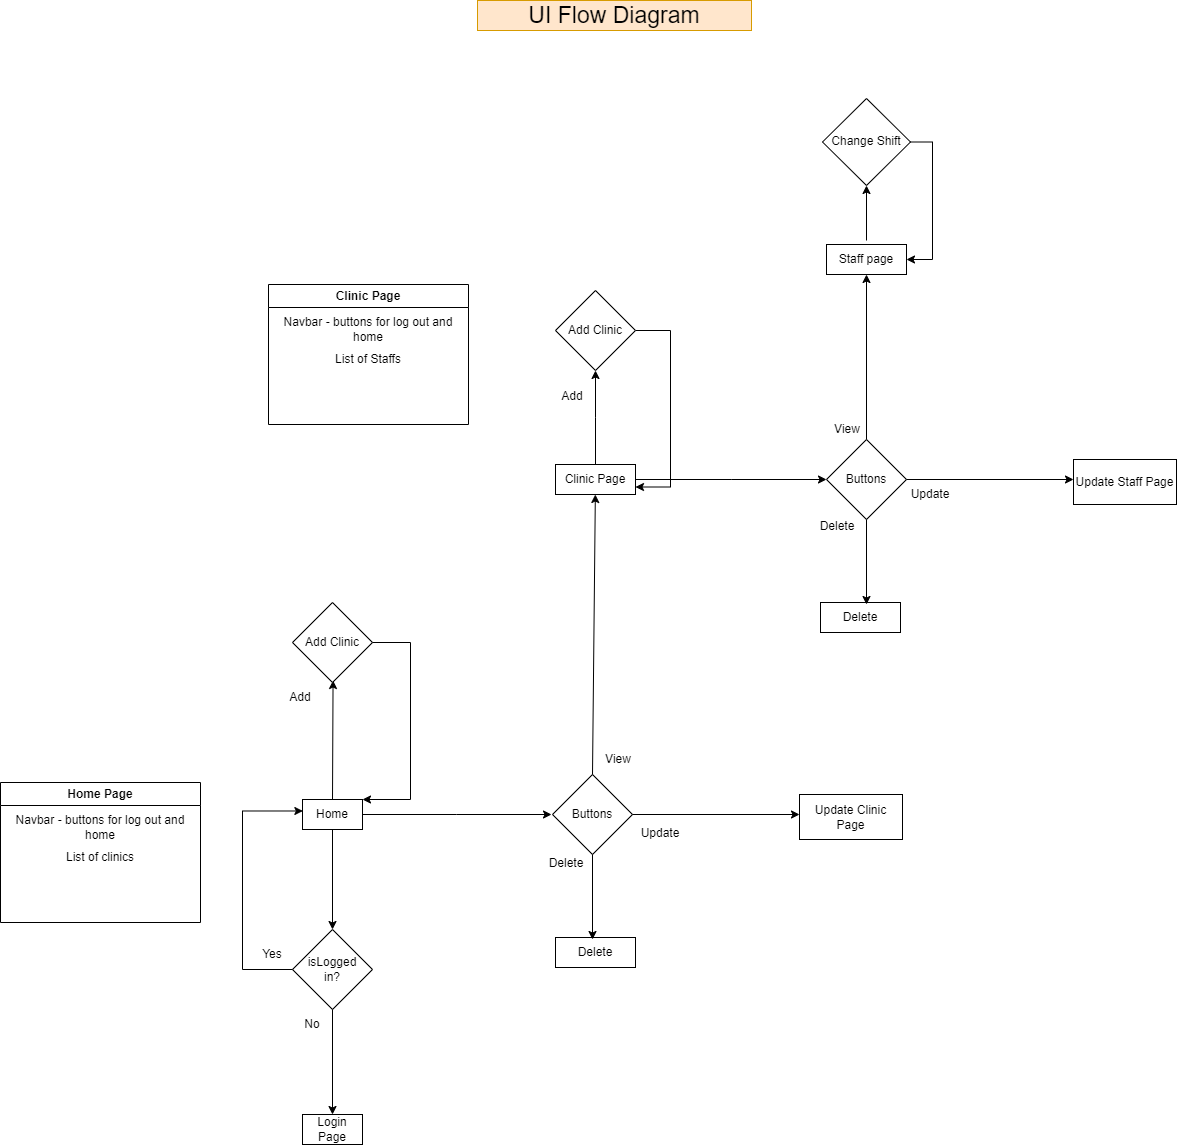

The diagram above was exported from draw.io. Its source (the exported page's mxGraphModel, read from the mxfile embedded in the PNG):
<mxGraphModel dx="2607" dy="2513" grid="0" gridSize="10" guides="1" tooltips="1" connect="1" arrows="1" fold="1" page="1" pageScale="1" pageWidth="827" pageHeight="1169" math="0" shadow="0">
  <root>
    <mxCell id="0" />
    <mxCell id="1" parent="0" />
    <mxCell id="gUtZiCkq46Ic1w9dGzSg-25" style="edgeStyle=elbowEdgeStyle;rounded=0;orthogonalLoop=1;jettySize=auto;html=1;exitX=1;exitY=0.5;exitDx=0;exitDy=0;" edge="1" parent="1" source="gUtZiCkq46Ic1w9dGzSg-2">
      <mxGeometry relative="1" as="geometry">
        <mxPoint x="766" y="-338" as="targetPoint" />
      </mxGeometry>
    </mxCell>
    <mxCell id="gUtZiCkq46Ic1w9dGzSg-46" style="edgeStyle=elbowEdgeStyle;rounded=0;orthogonalLoop=1;jettySize=auto;html=1;exitX=0.5;exitY=0;exitDx=0;exitDy=0;" edge="1" parent="1" source="gUtZiCkq46Ic1w9dGzSg-2">
      <mxGeometry relative="1" as="geometry">
        <mxPoint x="547" y="-472" as="targetPoint" />
      </mxGeometry>
    </mxCell>
    <mxCell id="gUtZiCkq46Ic1w9dGzSg-2" value="Home" style="text;html=1;strokeColor=default;fillColor=none;align=center;verticalAlign=middle;whiteSpace=wrap;rounded=0;" vertex="1" parent="1">
      <mxGeometry x="517" y="-353" width="60" height="30" as="geometry" />
    </mxCell>
    <mxCell id="gUtZiCkq46Ic1w9dGzSg-3" value="" style="endArrow=classic;html=1;rounded=0;exitX=0.5;exitY=1;exitDx=0;exitDy=0;" edge="1" parent="1" source="gUtZiCkq46Ic1w9dGzSg-2">
      <mxGeometry width="50" height="50" relative="1" as="geometry">
        <mxPoint x="577" y="-73" as="sourcePoint" />
        <mxPoint x="547" y="-223" as="targetPoint" />
      </mxGeometry>
    </mxCell>
    <mxCell id="gUtZiCkq46Ic1w9dGzSg-4" value="" style="rhombus;whiteSpace=wrap;html=1;strokeColor=default;" vertex="1" parent="1">
      <mxGeometry x="507" y="-223" width="80" height="80" as="geometry" />
    </mxCell>
    <mxCell id="gUtZiCkq46Ic1w9dGzSg-5" value="isLogged in?" style="text;html=1;strokeColor=none;fillColor=none;align=center;verticalAlign=middle;whiteSpace=wrap;rounded=0;" vertex="1" parent="1">
      <mxGeometry x="517" y="-198" width="60" height="30" as="geometry" />
    </mxCell>
    <mxCell id="gUtZiCkq46Ic1w9dGzSg-6" value="" style="endArrow=classic;html=1;rounded=0;exitX=0.5;exitY=1;exitDx=0;exitDy=0;" edge="1" parent="1" source="gUtZiCkq46Ic1w9dGzSg-4" target="gUtZiCkq46Ic1w9dGzSg-7">
      <mxGeometry width="50" height="50" relative="1" as="geometry">
        <mxPoint x="577" y="-73" as="sourcePoint" />
        <mxPoint x="547" y="-23" as="targetPoint" />
      </mxGeometry>
    </mxCell>
    <mxCell id="gUtZiCkq46Ic1w9dGzSg-7" value="Login Page" style="text;html=1;strokeColor=default;fillColor=none;align=center;verticalAlign=middle;whiteSpace=wrap;rounded=0;" vertex="1" parent="1">
      <mxGeometry x="517" y="-38" width="60" height="30" as="geometry" />
    </mxCell>
    <mxCell id="gUtZiCkq46Ic1w9dGzSg-8" value="" style="endArrow=classic;html=1;rounded=0;exitX=0;exitY=0.5;exitDx=0;exitDy=0;edgeStyle=elbowEdgeStyle;entryX=0.006;entryY=0.383;entryDx=0;entryDy=0;entryPerimeter=0;" edge="1" parent="1" source="gUtZiCkq46Ic1w9dGzSg-4" target="gUtZiCkq46Ic1w9dGzSg-2">
      <mxGeometry width="50" height="50" relative="1" as="geometry">
        <mxPoint x="577" y="-83" as="sourcePoint" />
        <mxPoint x="427" y="-393" as="targetPoint" />
        <Array as="points">
          <mxPoint x="457" y="-263" />
        </Array>
      </mxGeometry>
    </mxCell>
    <mxCell id="gUtZiCkq46Ic1w9dGzSg-11" value="No" style="text;html=1;strokeColor=none;fillColor=none;align=center;verticalAlign=middle;whiteSpace=wrap;rounded=0;" vertex="1" parent="1">
      <mxGeometry x="497" y="-143" width="60" height="30" as="geometry" />
    </mxCell>
    <mxCell id="gUtZiCkq46Ic1w9dGzSg-12" value="Yes" style="text;html=1;strokeColor=none;fillColor=none;align=center;verticalAlign=middle;whiteSpace=wrap;rounded=0;" vertex="1" parent="1">
      <mxGeometry x="457" y="-213" width="60" height="30" as="geometry" />
    </mxCell>
    <mxCell id="gUtZiCkq46Ic1w9dGzSg-13" value="Home Page" style="swimlane;whiteSpace=wrap;html=1;strokeColor=default;" vertex="1" parent="1">
      <mxGeometry x="215" y="-370" width="200" height="140" as="geometry" />
    </mxCell>
    <mxCell id="gUtZiCkq46Ic1w9dGzSg-14" value="Navbar - buttons for log out and home" style="text;html=1;strokeColor=none;fillColor=none;align=center;verticalAlign=middle;whiteSpace=wrap;rounded=0;" vertex="1" parent="gUtZiCkq46Ic1w9dGzSg-13">
      <mxGeometry x="10" y="30" width="180" height="30" as="geometry" />
    </mxCell>
    <mxCell id="gUtZiCkq46Ic1w9dGzSg-15" value="List of clinics" style="text;html=1;strokeColor=none;fillColor=none;align=center;verticalAlign=middle;whiteSpace=wrap;rounded=0;" vertex="1" parent="gUtZiCkq46Ic1w9dGzSg-13">
      <mxGeometry x="10" y="60" width="180" height="30" as="geometry" />
    </mxCell>
    <mxCell id="gUtZiCkq46Ic1w9dGzSg-17" value="Buttons" style="rhombus;whiteSpace=wrap;html=1;strokeColor=default;" vertex="1" parent="1">
      <mxGeometry x="767" y="-378" width="80" height="80" as="geometry" />
    </mxCell>
    <mxCell id="gUtZiCkq46Ic1w9dGzSg-18" value="" style="endArrow=classic;html=1;rounded=0;exitX=0.5;exitY=1;exitDx=0;exitDy=0;" edge="1" parent="1" source="gUtZiCkq46Ic1w9dGzSg-17">
      <mxGeometry width="50" height="50" relative="1" as="geometry">
        <mxPoint x="887" y="-233" as="sourcePoint" />
        <mxPoint x="807" y="-213" as="targetPoint" />
      </mxGeometry>
    </mxCell>
    <mxCell id="gUtZiCkq46Ic1w9dGzSg-19" value="" style="endArrow=classic;html=1;rounded=0;exitX=1;exitY=0.5;exitDx=0;exitDy=0;" edge="1" parent="1" source="gUtZiCkq46Ic1w9dGzSg-17">
      <mxGeometry width="50" height="50" relative="1" as="geometry">
        <mxPoint x="817" y="-293" as="sourcePoint" />
        <mxPoint x="1014" y="-338" as="targetPoint" />
      </mxGeometry>
    </mxCell>
    <mxCell id="gUtZiCkq46Ic1w9dGzSg-20" value="" style="endArrow=classic;html=1;rounded=0;exitX=0.5;exitY=0;exitDx=0;exitDy=0;" edge="1" parent="1" source="gUtZiCkq46Ic1w9dGzSg-17" target="gUtZiCkq46Ic1w9dGzSg-21">
      <mxGeometry width="50" height="50" relative="1" as="geometry">
        <mxPoint x="827" y="-283" as="sourcePoint" />
        <mxPoint x="807" y="-553" as="targetPoint" />
      </mxGeometry>
    </mxCell>
    <mxCell id="gUtZiCkq46Ic1w9dGzSg-37" style="edgeStyle=elbowEdgeStyle;rounded=0;orthogonalLoop=1;jettySize=auto;html=1;exitX=1;exitY=0.5;exitDx=0;exitDy=0;entryX=0;entryY=0.5;entryDx=0;entryDy=0;" edge="1" parent="1" source="gUtZiCkq46Ic1w9dGzSg-21" target="gUtZiCkq46Ic1w9dGzSg-30">
      <mxGeometry relative="1" as="geometry" />
    </mxCell>
    <mxCell id="gUtZiCkq46Ic1w9dGzSg-64" style="edgeStyle=elbowEdgeStyle;rounded=0;orthogonalLoop=1;jettySize=auto;elbow=vertical;html=1;exitX=0.5;exitY=0;exitDx=0;exitDy=0;entryX=0.5;entryY=1;entryDx=0;entryDy=0;fontSize=23;" edge="1" parent="1" source="gUtZiCkq46Ic1w9dGzSg-21" target="gUtZiCkq46Ic1w9dGzSg-62">
      <mxGeometry relative="1" as="geometry" />
    </mxCell>
    <mxCell id="gUtZiCkq46Ic1w9dGzSg-21" value="Clinic Page" style="text;html=1;strokeColor=default;fillColor=none;align=center;verticalAlign=middle;whiteSpace=wrap;rounded=0;" vertex="1" parent="1">
      <mxGeometry x="770" y="-688" width="80" height="30" as="geometry" />
    </mxCell>
    <mxCell id="gUtZiCkq46Ic1w9dGzSg-22" value="Update Clinic Page" style="text;html=1;strokeColor=default;fillColor=none;align=center;verticalAlign=middle;whiteSpace=wrap;rounded=0;" vertex="1" parent="1">
      <mxGeometry x="1014" y="-358" width="103" height="45" as="geometry" />
    </mxCell>
    <mxCell id="gUtZiCkq46Ic1w9dGzSg-23" value="Delete" style="text;html=1;strokeColor=default;fillColor=none;align=center;verticalAlign=middle;whiteSpace=wrap;rounded=0;" vertex="1" parent="1">
      <mxGeometry x="770" y="-215" width="80" height="30" as="geometry" />
    </mxCell>
    <mxCell id="gUtZiCkq46Ic1w9dGzSg-30" value="Buttons" style="rhombus;whiteSpace=wrap;html=1;strokeColor=default;" vertex="1" parent="1">
      <mxGeometry x="1041" y="-713" width="80" height="80" as="geometry" />
    </mxCell>
    <mxCell id="gUtZiCkq46Ic1w9dGzSg-31" value="" style="endArrow=classic;html=1;rounded=0;exitX=0.5;exitY=1;exitDx=0;exitDy=0;" edge="1" parent="1" source="gUtZiCkq46Ic1w9dGzSg-30">
      <mxGeometry width="50" height="50" relative="1" as="geometry">
        <mxPoint x="1161" y="-568" as="sourcePoint" />
        <mxPoint x="1081" y="-548" as="targetPoint" />
      </mxGeometry>
    </mxCell>
    <mxCell id="gUtZiCkq46Ic1w9dGzSg-32" value="" style="endArrow=classic;html=1;rounded=0;exitX=1;exitY=0.5;exitDx=0;exitDy=0;" edge="1" parent="1" source="gUtZiCkq46Ic1w9dGzSg-30">
      <mxGeometry width="50" height="50" relative="1" as="geometry">
        <mxPoint x="1091" y="-628" as="sourcePoint" />
        <mxPoint x="1288" y="-673" as="targetPoint" />
      </mxGeometry>
    </mxCell>
    <mxCell id="gUtZiCkq46Ic1w9dGzSg-33" value="" style="endArrow=classic;html=1;rounded=0;exitX=0.5;exitY=0;exitDx=0;exitDy=0;" edge="1" parent="1" source="gUtZiCkq46Ic1w9dGzSg-30" target="gUtZiCkq46Ic1w9dGzSg-34">
      <mxGeometry width="50" height="50" relative="1" as="geometry">
        <mxPoint x="1101" y="-618" as="sourcePoint" />
        <mxPoint x="1081" y="-888" as="targetPoint" />
      </mxGeometry>
    </mxCell>
    <mxCell id="gUtZiCkq46Ic1w9dGzSg-34" value="Staff page" style="text;html=1;strokeColor=default;fillColor=none;align=center;verticalAlign=middle;whiteSpace=wrap;rounded=0;" vertex="1" parent="1">
      <mxGeometry x="1041" y="-908" width="80" height="30" as="geometry" />
    </mxCell>
    <mxCell id="gUtZiCkq46Ic1w9dGzSg-35" value="Update Staff Page" style="text;html=1;strokeColor=default;fillColor=none;align=center;verticalAlign=middle;whiteSpace=wrap;rounded=0;" vertex="1" parent="1">
      <mxGeometry x="1288" y="-693" width="103" height="45" as="geometry" />
    </mxCell>
    <mxCell id="gUtZiCkq46Ic1w9dGzSg-36" value="Delete" style="text;html=1;strokeColor=default;fillColor=none;align=center;verticalAlign=middle;whiteSpace=wrap;rounded=0;" vertex="1" parent="1">
      <mxGeometry x="1035" y="-550" width="80" height="30" as="geometry" />
    </mxCell>
    <mxCell id="gUtZiCkq46Ic1w9dGzSg-38" value="View" style="text;html=1;strokeColor=none;fillColor=none;align=center;verticalAlign=middle;whiteSpace=wrap;rounded=0;" vertex="1" parent="1">
      <mxGeometry x="803" y="-408" width="60" height="30" as="geometry" />
    </mxCell>
    <mxCell id="gUtZiCkq46Ic1w9dGzSg-39" value="Update" style="text;html=1;strokeColor=none;fillColor=none;align=center;verticalAlign=middle;whiteSpace=wrap;rounded=0;" vertex="1" parent="1">
      <mxGeometry x="845" y="-334" width="60" height="30" as="geometry" />
    </mxCell>
    <mxCell id="gUtZiCkq46Ic1w9dGzSg-42" value="Delete" style="text;html=1;strokeColor=none;fillColor=none;align=center;verticalAlign=middle;whiteSpace=wrap;rounded=0;" vertex="1" parent="1">
      <mxGeometry x="751" y="-304" width="60" height="30" as="geometry" />
    </mxCell>
    <mxCell id="gUtZiCkq46Ic1w9dGzSg-44" value="Add Clinic" style="rhombus;whiteSpace=wrap;html=1;strokeColor=default;" vertex="1" parent="1">
      <mxGeometry x="507" y="-550" width="80" height="80" as="geometry" />
    </mxCell>
    <mxCell id="gUtZiCkq46Ic1w9dGzSg-47" value="" style="endArrow=classic;html=1;rounded=0;exitX=1;exitY=0.5;exitDx=0;exitDy=0;edgeStyle=elbowEdgeStyle;elbow=vertical;entryX=1;entryY=0;entryDx=0;entryDy=0;" edge="1" parent="1" source="gUtZiCkq46Ic1w9dGzSg-44" target="gUtZiCkq46Ic1w9dGzSg-2">
      <mxGeometry width="50" height="50" relative="1" as="geometry">
        <mxPoint x="608" y="-445" as="sourcePoint" />
        <mxPoint x="676" y="-455" as="targetPoint" />
        <Array as="points">
          <mxPoint x="625" y="-437" />
        </Array>
      </mxGeometry>
    </mxCell>
    <mxCell id="gUtZiCkq46Ic1w9dGzSg-48" value="View" style="text;html=1;strokeColor=none;fillColor=none;align=center;verticalAlign=middle;whiteSpace=wrap;rounded=0;" vertex="1" parent="1">
      <mxGeometry x="1032" y="-738" width="60" height="30" as="geometry" />
    </mxCell>
    <mxCell id="gUtZiCkq46Ic1w9dGzSg-49" value="Update" style="text;html=1;strokeColor=none;fillColor=none;align=center;verticalAlign=middle;whiteSpace=wrap;rounded=0;" vertex="1" parent="1">
      <mxGeometry x="1115" y="-673" width="60" height="30" as="geometry" />
    </mxCell>
    <mxCell id="gUtZiCkq46Ic1w9dGzSg-51" value="Delete" style="text;html=1;strokeColor=none;fillColor=none;align=center;verticalAlign=middle;whiteSpace=wrap;rounded=0;" vertex="1" parent="1">
      <mxGeometry x="1022" y="-641" width="60" height="30" as="geometry" />
    </mxCell>
    <mxCell id="gUtZiCkq46Ic1w9dGzSg-52" value="Change Shift" style="rhombus;whiteSpace=wrap;html=1;strokeColor=default;" vertex="1" parent="1">
      <mxGeometry x="1037" y="-1054" width="88" height="87" as="geometry" />
    </mxCell>
    <mxCell id="gUtZiCkq46Ic1w9dGzSg-53" value="" style="endArrow=classic;html=1;rounded=0;elbow=vertical;entryX=0.5;entryY=1;entryDx=0;entryDy=0;" edge="1" parent="1" target="gUtZiCkq46Ic1w9dGzSg-52">
      <mxGeometry width="50" height="50" relative="1" as="geometry">
        <mxPoint x="1081" y="-912" as="sourcePoint" />
        <mxPoint x="1126" y="-989" as="targetPoint" />
      </mxGeometry>
    </mxCell>
    <mxCell id="gUtZiCkq46Ic1w9dGzSg-54" value="" style="endArrow=classic;html=1;rounded=0;elbow=vertical;exitX=1;exitY=0.5;exitDx=0;exitDy=0;entryX=1;entryY=0.5;entryDx=0;entryDy=0;edgeStyle=elbowEdgeStyle;" edge="1" parent="1" source="gUtZiCkq46Ic1w9dGzSg-52" target="gUtZiCkq46Ic1w9dGzSg-34">
      <mxGeometry width="50" height="50" relative="1" as="geometry">
        <mxPoint x="1076" y="-939" as="sourcePoint" />
        <mxPoint x="1126" y="-989" as="targetPoint" />
        <Array as="points">
          <mxPoint x="1147" y="-957" />
        </Array>
      </mxGeometry>
    </mxCell>
    <mxCell id="gUtZiCkq46Ic1w9dGzSg-55" value="Clinic Page" style="swimlane;whiteSpace=wrap;html=1;strokeColor=default;" vertex="1" parent="1">
      <mxGeometry x="483" y="-868" width="200" height="140" as="geometry" />
    </mxCell>
    <mxCell id="gUtZiCkq46Ic1w9dGzSg-56" value="Navbar - buttons for log out and home" style="text;html=1;strokeColor=none;fillColor=none;align=center;verticalAlign=middle;whiteSpace=wrap;rounded=0;" vertex="1" parent="gUtZiCkq46Ic1w9dGzSg-55">
      <mxGeometry x="10" y="30" width="180" height="30" as="geometry" />
    </mxCell>
    <mxCell id="gUtZiCkq46Ic1w9dGzSg-57" value="List of Staffs" style="text;html=1;strokeColor=none;fillColor=none;align=center;verticalAlign=middle;whiteSpace=wrap;rounded=0;" vertex="1" parent="gUtZiCkq46Ic1w9dGzSg-55">
      <mxGeometry x="10" y="60" width="180" height="30" as="geometry" />
    </mxCell>
    <mxCell id="gUtZiCkq46Ic1w9dGzSg-59" value="&lt;font style=&quot;font-size: 23px;&quot;&gt;UI Flow Diagram&lt;/font&gt;" style="text;html=1;strokeColor=#d79b00;fillColor=#ffe6cc;align=center;verticalAlign=middle;whiteSpace=wrap;rounded=0;" vertex="1" parent="1">
      <mxGeometry x="692" y="-1152" width="274" height="30" as="geometry" />
    </mxCell>
    <mxCell id="gUtZiCkq46Ic1w9dGzSg-61" value="Add" style="text;html=1;strokeColor=none;fillColor=none;align=center;verticalAlign=middle;whiteSpace=wrap;rounded=0;" vertex="1" parent="1">
      <mxGeometry x="485" y="-470" width="60" height="30" as="geometry" />
    </mxCell>
    <mxCell id="gUtZiCkq46Ic1w9dGzSg-65" style="edgeStyle=elbowEdgeStyle;rounded=0;orthogonalLoop=1;jettySize=auto;elbow=vertical;html=1;exitX=1;exitY=0.5;exitDx=0;exitDy=0;fontSize=23;entryX=1;entryY=0.75;entryDx=0;entryDy=0;" edge="1" parent="1" source="gUtZiCkq46Ic1w9dGzSg-62" target="gUtZiCkq46Ic1w9dGzSg-21">
      <mxGeometry relative="1" as="geometry">
        <mxPoint x="850" y="-681" as="targetPoint" />
        <Array as="points">
          <mxPoint x="885" y="-687" />
          <mxPoint x="894" y="-759" />
        </Array>
      </mxGeometry>
    </mxCell>
    <mxCell id="gUtZiCkq46Ic1w9dGzSg-62" value="Add Clinic" style="rhombus;whiteSpace=wrap;html=1;strokeColor=default;" vertex="1" parent="1">
      <mxGeometry x="770" y="-862" width="80" height="80" as="geometry" />
    </mxCell>
    <mxCell id="gUtZiCkq46Ic1w9dGzSg-63" value="Add" style="text;html=1;strokeColor=none;fillColor=none;align=center;verticalAlign=middle;whiteSpace=wrap;rounded=0;" vertex="1" parent="1">
      <mxGeometry x="757" y="-771" width="60" height="30" as="geometry" />
    </mxCell>
  </root>
</mxGraphModel>